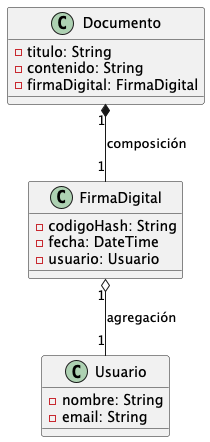

The diagram above was rendered by PlantUML. Its source (embedded in the PNG):
@startuml
class Documento {
-titulo: String
-contenido: String
-firmaDigital: FirmaDigital
}

class FirmaDigital {
-codigoHash: String
-fecha: DateTime
-usuario: Usuario
}

class Usuario {
-nombre: String
-email: String
}

Documento "1" *-- "1" FirmaDigital : composición
FirmaDigital "1" o-- "1" Usuario    : agregación

@enduml